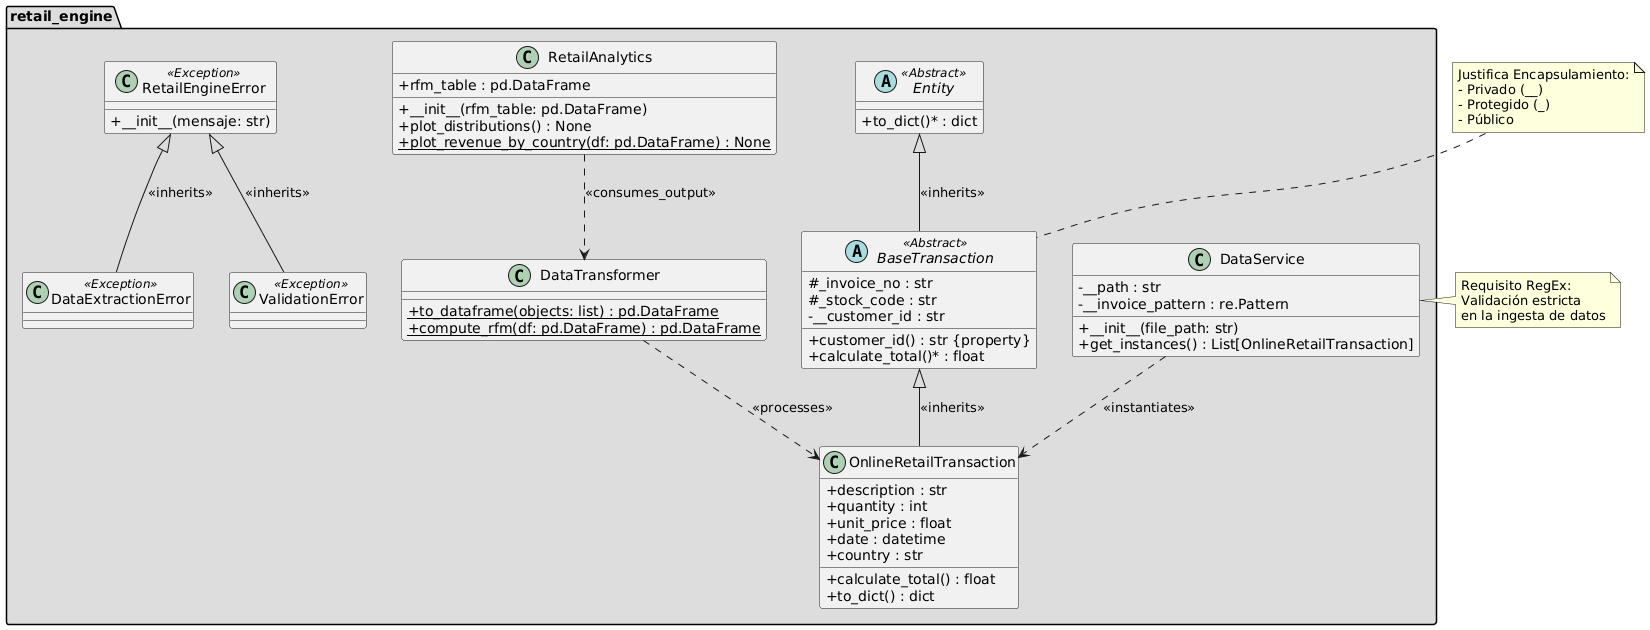

The diagram above was rendered by PlantUML. Its source (embedded in the PNG):
@startuml
skinparam classAttributeIconSize 0

package "retail_engine" #DDDDDD {
    
    abstract class Entity <<Abstract>> {
        +to_dict()* : dict
    }

    abstract class BaseTransaction <<Abstract>> {
        #_invoice_no : str
        #_stock_code : str
        -__customer_id : str
        +customer_id() : str {property}
        +calculate_total()* : float
    }

    class OnlineRetailTransaction {
        +description : str
        +quantity : int
        +unit_price : float
        +date : datetime
        +country : str
        +calculate_total() : float
        +to_dict() : dict
    }

    class DataService {
        -__path : str
        -__invoice_pattern : re.Pattern
        +__init__(file_path: str)
        +get_instances() : List[OnlineRetailTransaction]
    }

    class DataTransformer {
        +{static} to_dataframe(objects: list) : pd.DataFrame
        +{static} compute_rfm(df: pd.DataFrame) : pd.DataFrame
    }

    class RetailAnalytics {
        +rfm_table : pd.DataFrame
        +__init__(rfm_table: pd.DataFrame)
        +plot_distributions() : None
        +{static} plot_revenue_by_country(df: pd.DataFrame) : None
    }

    class RetailEngineError <<Exception>> {
        +__init__(mensaje: str)
    }

    class DataExtractionError <<Exception>>
    class ValidationError <<Exception>>

    ' Relaciones de Herencia
    Entity <|-- BaseTransaction : <<inherits>>
    BaseTransaction <|-- OnlineRetailTransaction : <<inherits>>
    RetailEngineError <|-- DataExtractionError : <<inherits>>
    RetailEngineError <|-- ValidationError : <<inherits>>

    ' Relaciones de Uso/Dependencia (No es Composición estricta en UML de clases, sino uso)
    DataService ..> OnlineRetailTransaction : <<instantiates>>
    DataTransformer ..> OnlineRetailTransaction : <<processes>>
    RetailAnalytics ..> DataTransformer : <<consumes_output>>

}

note top of BaseTransaction : Justifica Encapsulamiento:\n- Privado (__)\n- Protegido (_)\n- Público
note right of DataService : Requisito RegEx:\nValidación estricta\nen la ingesta de datos
@enduml